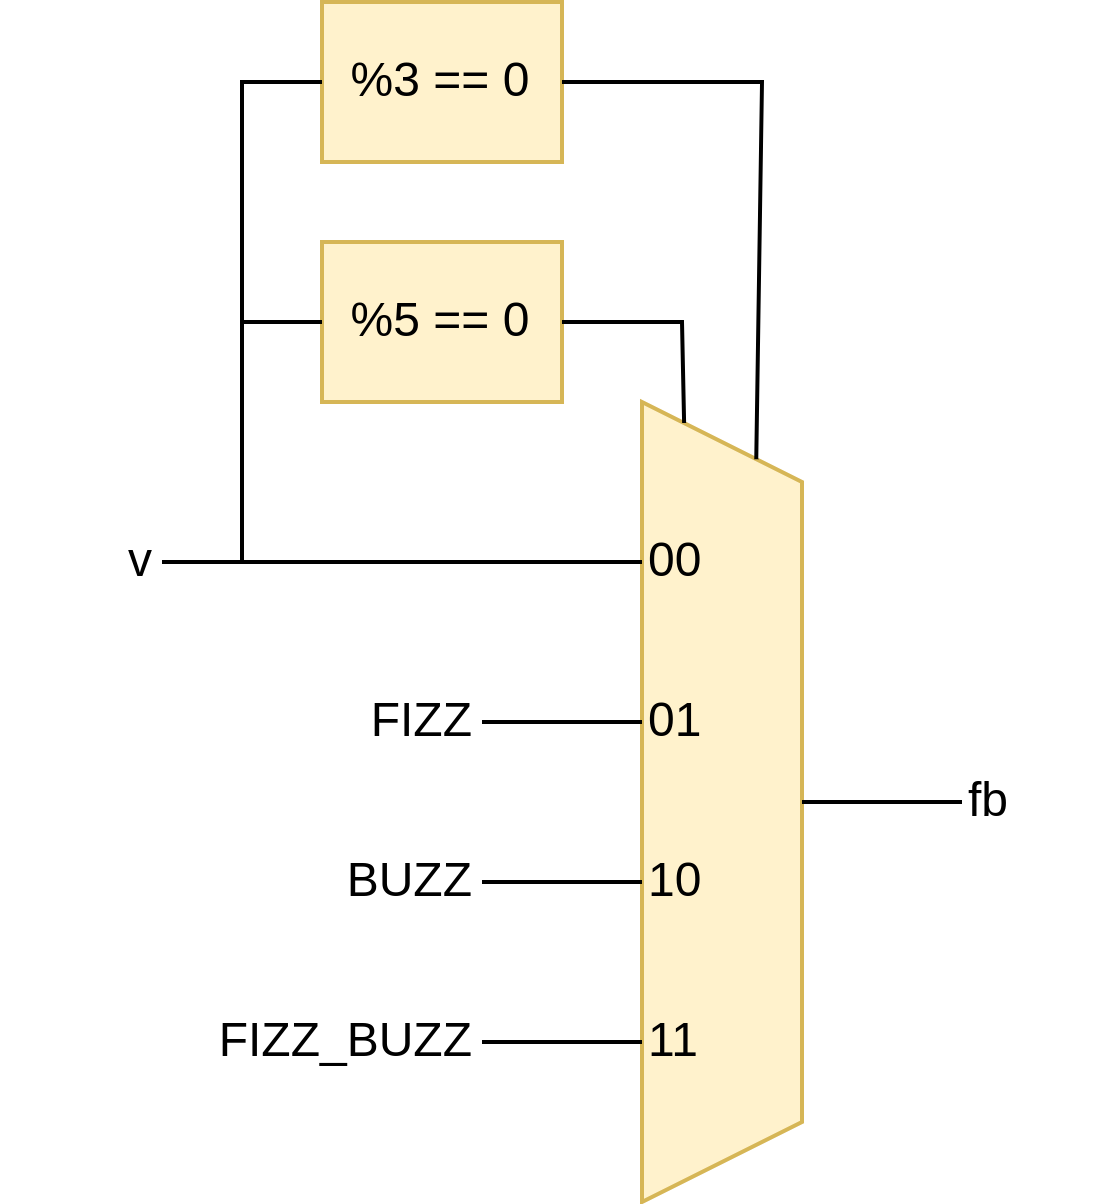

The diagram above was exported from draw.io. Its source (the exported page's mxGraphModel, read from the mxfile embedded in the PNG):
<mxGraphModel dx="557" dy="578" grid="1" gridSize="10" guides="1" tooltips="1" connect="1" arrows="1" fold="1" page="1" pageScale="1" pageWidth="827" pageHeight="1169" math="0" shadow="0">
  <root>
    <mxCell id="0" />
    <mxCell id="1" parent="0" />
    <mxCell id="T90g_4XrVf7DFpi0GM81-1" value="%3 == 0" style="rounded=0;whiteSpace=wrap;html=1;fillColor=#fff2cc;strokeColor=#d6b656;" vertex="1" parent="1">
      <mxGeometry x="200" y="700" width="60" height="40" as="geometry" />
    </mxCell>
    <mxCell id="T90g_4XrVf7DFpi0GM81-2" value="%5 == 0" style="rounded=0;whiteSpace=wrap;html=1;fillColor=#fff2cc;strokeColor=#d6b656;" vertex="1" parent="1">
      <mxGeometry x="200" y="760" width="60" height="40" as="geometry" />
    </mxCell>
    <mxCell id="T90g_4XrVf7DFpi0GM81-3" value="" style="shape=trapezoid;perimeter=trapezoidPerimeter;whiteSpace=wrap;html=1;fixedSize=1;rotation=90;fillColor=#fff2cc;strokeColor=#d6b656;" vertex="1" parent="1">
      <mxGeometry x="200" y="880" width="200" height="40" as="geometry" />
    </mxCell>
    <mxCell id="T90g_4XrVf7DFpi0GM81-4" value="" style="endArrow=none;html=1;rounded=0;entryX=0;entryY=0.75;entryDx=0;entryDy=0;exitX=1;exitY=0.5;exitDx=0;exitDy=0;" edge="1" parent="1" source="T90g_4XrVf7DFpi0GM81-2" target="T90g_4XrVf7DFpi0GM81-3">
      <mxGeometry width="50" height="50" relative="1" as="geometry">
        <mxPoint x="240" y="820" as="sourcePoint" />
        <mxPoint x="290" y="770" as="targetPoint" />
        <Array as="points">
          <mxPoint x="290" y="780" />
        </Array>
      </mxGeometry>
    </mxCell>
    <mxCell id="T90g_4XrVf7DFpi0GM81-5" value="" style="endArrow=none;html=1;rounded=0;entryX=0;entryY=0.25;entryDx=0;entryDy=0;exitX=1;exitY=0.5;exitDx=0;exitDy=0;" edge="1" parent="1" source="T90g_4XrVf7DFpi0GM81-1" target="T90g_4XrVf7DFpi0GM81-3">
      <mxGeometry width="50" height="50" relative="1" as="geometry">
        <mxPoint x="270" y="790" as="sourcePoint" />
        <mxPoint x="301" y="815" as="targetPoint" />
        <Array as="points">
          <mxPoint x="310" y="720" />
        </Array>
      </mxGeometry>
    </mxCell>
    <mxCell id="T90g_4XrVf7DFpi0GM81-6" value="" style="endArrow=none;html=1;rounded=0;exitX=0;exitY=0.5;exitDx=0;exitDy=0;" edge="1" parent="1" source="T90g_4XrVf7DFpi0GM81-1">
      <mxGeometry width="50" height="50" relative="1" as="geometry">
        <mxPoint x="240" y="840" as="sourcePoint" />
        <mxPoint x="280" y="840" as="targetPoint" />
        <Array as="points">
          <mxPoint x="180" y="720" />
          <mxPoint x="180" y="840" />
        </Array>
      </mxGeometry>
    </mxCell>
    <mxCell id="T90g_4XrVf7DFpi0GM81-7" value="" style="endArrow=none;html=1;rounded=0;" edge="1" parent="1">
      <mxGeometry width="50" height="50" relative="1" as="geometry">
        <mxPoint x="240" y="880" as="sourcePoint" />
        <mxPoint x="280" y="880" as="targetPoint" />
      </mxGeometry>
    </mxCell>
    <mxCell id="T90g_4XrVf7DFpi0GM81-8" value="" style="endArrow=none;html=1;rounded=0;" edge="1" parent="1">
      <mxGeometry width="50" height="50" relative="1" as="geometry">
        <mxPoint x="240" y="920" as="sourcePoint" />
        <mxPoint x="280" y="920" as="targetPoint" />
      </mxGeometry>
    </mxCell>
    <mxCell id="T90g_4XrVf7DFpi0GM81-9" value="" style="endArrow=none;html=1;rounded=0;" edge="1" parent="1">
      <mxGeometry width="50" height="50" relative="1" as="geometry">
        <mxPoint x="240" y="960" as="sourcePoint" />
        <mxPoint x="280" y="960" as="targetPoint" />
      </mxGeometry>
    </mxCell>
    <mxCell id="T90g_4XrVf7DFpi0GM81-11" value="" style="endArrow=none;html=1;rounded=0;entryX=0;entryY=0.5;entryDx=0;entryDy=0;" edge="1" parent="1" target="T90g_4XrVf7DFpi0GM81-2">
      <mxGeometry width="50" height="50" relative="1" as="geometry">
        <mxPoint x="180" y="780" as="sourcePoint" />
        <mxPoint x="260" y="820" as="targetPoint" />
      </mxGeometry>
    </mxCell>
    <mxCell id="T90g_4XrVf7DFpi0GM81-12" value="" style="endArrow=none;html=1;rounded=0;entryX=0;entryY=0.5;entryDx=0;entryDy=0;" edge="1" parent="1">
      <mxGeometry width="50" height="50" relative="1" as="geometry">
        <mxPoint x="160" y="840" as="sourcePoint" />
        <mxPoint x="180" y="840" as="targetPoint" />
      </mxGeometry>
    </mxCell>
    <mxCell id="T90g_4XrVf7DFpi0GM81-13" value="" style="endArrow=none;html=1;rounded=0;" edge="1" parent="1">
      <mxGeometry width="50" height="50" relative="1" as="geometry">
        <mxPoint x="320" y="900" as="sourcePoint" />
        <mxPoint x="360" y="900" as="targetPoint" />
      </mxGeometry>
    </mxCell>
    <mxCell id="T90g_4XrVf7DFpi0GM81-14" value="FIZZ" style="text;html=1;strokeColor=none;fillColor=none;align=right;verticalAlign=middle;whiteSpace=wrap;rounded=0;" vertex="1" parent="1">
      <mxGeometry x="200" y="870" width="40" height="20" as="geometry" />
    </mxCell>
    <mxCell id="T90g_4XrVf7DFpi0GM81-15" value="BUZZ" style="text;html=1;strokeColor=none;fillColor=none;align=right;verticalAlign=middle;whiteSpace=wrap;rounded=0;" vertex="1" parent="1">
      <mxGeometry x="200" y="910" width="40" height="20" as="geometry" />
    </mxCell>
    <mxCell id="T90g_4XrVf7DFpi0GM81-16" value="FIZZ_BUZZ" style="text;html=1;strokeColor=none;fillColor=none;align=right;verticalAlign=middle;whiteSpace=wrap;rounded=0;" vertex="1" parent="1">
      <mxGeometry x="160" y="950" width="80" height="20" as="geometry" />
    </mxCell>
    <mxCell id="T90g_4XrVf7DFpi0GM81-17" value="fb" style="text;html=1;strokeColor=none;fillColor=none;align=left;verticalAlign=middle;whiteSpace=wrap;rounded=0;" vertex="1" parent="1">
      <mxGeometry x="360" y="890" width="40" height="20" as="geometry" />
    </mxCell>
    <mxCell id="T90g_4XrVf7DFpi0GM81-18" value="v" style="text;html=1;strokeColor=none;fillColor=none;align=right;verticalAlign=middle;whiteSpace=wrap;rounded=0;" vertex="1" parent="1">
      <mxGeometry x="120" y="830" width="40" height="20" as="geometry" />
    </mxCell>
    <mxCell id="T90g_4XrVf7DFpi0GM81-19" value="01" style="text;html=1;strokeColor=none;fillColor=none;align=left;verticalAlign=middle;whiteSpace=wrap;rounded=0;" vertex="1" parent="1">
      <mxGeometry x="280" y="870" width="40" height="20" as="geometry" />
    </mxCell>
    <mxCell id="T90g_4XrVf7DFpi0GM81-20" value="00" style="text;html=1;strokeColor=none;fillColor=none;align=left;verticalAlign=middle;whiteSpace=wrap;rounded=0;" vertex="1" parent="1">
      <mxGeometry x="280" y="830" width="40" height="20" as="geometry" />
    </mxCell>
    <mxCell id="T90g_4XrVf7DFpi0GM81-21" value="10" style="text;html=1;strokeColor=none;fillColor=none;align=left;verticalAlign=middle;whiteSpace=wrap;rounded=0;" vertex="1" parent="1">
      <mxGeometry x="280" y="910" width="40" height="20" as="geometry" />
    </mxCell>
    <mxCell id="T90g_4XrVf7DFpi0GM81-22" value="11" style="text;html=1;strokeColor=none;fillColor=none;align=left;verticalAlign=middle;whiteSpace=wrap;rounded=0;" vertex="1" parent="1">
      <mxGeometry x="280" y="950" width="40" height="20" as="geometry" />
    </mxCell>
  </root>
</mxGraphModel>